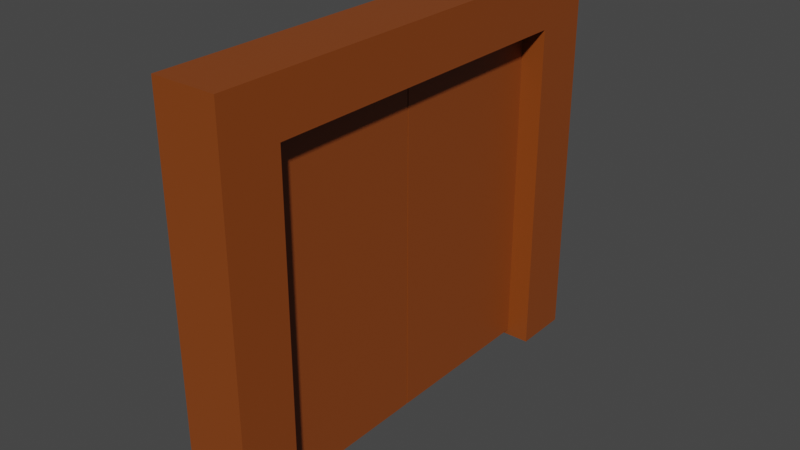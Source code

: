 # Source: door.blend  (saved by Blender 2.81.16; exported with 4.5.12 LTS)
import bpy
from mathutils import Matrix  # noqa: F401  (used for matrix-valued properties, if any)

bpy.ops.wm.read_factory_settings(use_empty=True)
scene = bpy.context.scene
scene.name = 'Scene'

# ---- collections
col_collection = bpy.data.collections.new('Collection'); scene.collection.children.link(col_collection)

# ---- materials (node trees are filled in below, after node groups)
mat_material_004 = bpy.data.materials.new('Material.004')
mat_material_004.alpha_threshold = 0.0
mat_material_004.use_transparent_shadow = False
mat_material_004.line_color = (0.0, 0.0, 0.0, 1.0)
mat_material_009 = bpy.data.materials.new('Material.009')
mat_material_009.use_transparent_shadow = False
mat_material_008 = bpy.data.materials.new('Material.008')
mat_material_008.use_transparent_shadow = False

# ---- material node trees
mat_material_004.use_nodes = True; mat_material_004.node_tree.nodes.clear()
_N = mat_material_004.node_tree.nodes; _L = mat_material_004.node_tree.links
n0 = _N.new('ShaderNodeOutputMaterial'); n0.name = 'Material Output'; n0.location = (300, 300)
n1 = _N.new('ShaderNodeBsdfPrincipled'); n1.name = 'Principled BSDF'; n1.location = (10, 300)
n1.distribution = 'GGX'
n1.subsurface_method = 'BURLEY'
n1.inputs[0].default_value = (0.2502, 0.05613, 0.007499, 1.0)
n1.inputs[2].default_value = 0.4
n1.inputs[3].default_value = 1.45
n1.inputs[27].default_value = (0.0, 0.0, 0.0, 1.0)
n1.inputs[28].default_value = 1.0
_L.new(n1.outputs[0], n0.inputs[0])
n0.is_active_output = True
mat_material_009.use_nodes = True; mat_material_009.node_tree.nodes.clear()
_N = mat_material_009.node_tree.nodes; _L = mat_material_009.node_tree.links
n0 = _N.new('ShaderNodeOutputMaterial'); n0.name = 'Material Output'; n0.location = (300, 300)
n1 = _N.new('ShaderNodeBsdfPrincipled'); n1.name = 'Principled BSDF'; n1.location = (10, 300)
n1.distribution = 'GGX'
n1.subsurface_method = 'BURLEY'
n1.inputs[0].default_value = (0.2502, 0.05613, 0.007499, 1.0)
n1.inputs[3].default_value = 1.45
n1.inputs[27].default_value = (0.0, 0.0, 0.0, 1.0)
n1.inputs[28].default_value = 1.0
_L.new(n1.outputs[0], n0.inputs[0])
n0.is_active_output = True
mat_material_008.use_nodes = True; mat_material_008.node_tree.nodes.clear()
_N = mat_material_008.node_tree.nodes; _L = mat_material_008.node_tree.links
n0 = _N.new('ShaderNodeOutputMaterial'); n0.name = 'Material Output'; n0.location = (300, 300)
n1 = _N.new('ShaderNodeBsdfPrincipled'); n1.name = 'Principled BSDF'; n1.location = (10, 300)
n1.distribution = 'GGX'
n1.subsurface_method = 'BURLEY'
n1.inputs[0].default_value = (0.2502, 0.05613, 0.007499, 1.0)
n1.inputs[3].default_value = 1.45
n1.inputs[27].default_value = (0.0, 0.0, 0.0, 1.0)
n1.inputs[28].default_value = 1.0
_L.new(n1.outputs[0], n0.inputs[0])
n0.is_active_output = True

# ---- world
world_world = bpy.data.worlds.new('World'); scene.world = world_world
world_world.use_nodes = True; world_world.node_tree.nodes.clear()
_N = world_world.node_tree.nodes; _L = world_world.node_tree.links
n0 = _N.new('ShaderNodeOutputWorld'); n0.name = 'World Output'; n0.location = (300, 300)
n1 = _N.new('ShaderNodeBackground'); n1.name = 'Background'; n1.location = (10, 300)
n1.inputs[0].default_value = (0.05088, 0.05088, 0.05088, 1.0)
_L.new(n1.outputs[0], n0.inputs[0])
n0.is_active_output = True
world_world.color = (0.05088, 0.05088, 0.05088)
world_world.use_sun_shadow = False
world_world.sun_shadow_jitter_overblur = 0.0

# ---- meshes
me_cube_015 = bpy.data.meshes.new('Cube.015')
me_cube_015.from_pydata([(3.511, 0.4838, 3.011), (3.511, 0.4838, -3.011), (3.511, -0.4838, 3.011), (3.511, -0.4838, -3.011), (-3.511, 0.4838, 3.011), (-3.511, 0.4838, -3.011), (-3.511, -0.4838, 3.011), (-3.511, -0.4838, -3.011), (-3.511, 0.0, -3.011), (0.0, 0.4838, 2.203), (0.0, -0.4838, 2.203), (3.511, 0.0, -3.011), (0.0, 0.0, 2.203), (-3.511, -0.2419, -3.011), (-2.629, 0.4838, 2.203), (2.632, -0.4838, 2.203), (3.511, 0.2419, -3.011), (-3.511, 0.2419, -3.011), (2.632, 0.4838, 2.203), (-2.629, -0.4838, 2.203), (3.511, -0.2419, -3.011), (0.0, -0.2419, 2.203), (0.0, 0.2419, 2.203), (-2.629, 0.0, 2.203), (2.632, 0.0, 2.203), (2.632, 0.2419, 2.203), (-2.629, 0.2419, 2.203), (-2.629, -0.2419, 2.203), (2.632, -0.2419, 2.203), (-3.511, -0.3629, -3.011), (-2.633, 0.4838, -3.011), (2.633, -0.4838, -3.011), (3.511, 0.3629, -3.011), (-3.511, 0.121, -3.011), (0.8777, 0.4838, 2.203), (-0.8777, -0.4838, 2.203), (3.511, -0.121, -3.011), (0.0, -0.3629, 2.203), (0.0, 0.121, 2.203), (-2.633, 0.0, -3.011), (0.8777, 0.0, 2.203), (-3.511, -0.121, -3.011), (-0.8777, 0.4838, 2.203), (0.8777, -0.4838, 2.203), (3.511, 0.121, -3.011), (-3.511, 0.3629, -3.011), (2.633, 0.4838, -3.011), (-2.633, -0.4838, -3.011), (3.511, -0.3629, -3.011), (0.0, -0.121, 2.203), (0.0, 0.3629, 2.203), (-0.8777, 0.0, 2.203), (2.633, 0.0, -3.011), (2.632, 0.121, 2.203), (2.632, 0.3629, 2.203), (0.8777, 0.2419, 2.203), (2.633, 0.2419, -3.011), (-2.629, 0.121, 2.203), (-2.629, 0.3629, 2.203), (-2.633, 0.2419, -3.011), (-0.8777, 0.2419, 2.203), (-2.629, -0.3629, 2.203), (-2.629, -0.121, 2.203), (-2.633, -0.2419, -3.011), (-0.8777, -0.2419, 2.203), (2.632, -0.3629, 2.203), (2.632, -0.121, 2.203), (0.8777, -0.2419, 2.203), (2.633, -0.2419, -3.011), (2.633, -0.121, -3.011), (0.8777, -0.121, 2.203), (0.8777, -0.3629, 2.203), (-0.8777, -0.121, 2.203), (-2.633, -0.121, -3.011), (-2.633, -0.3629, -3.011), (-0.8777, 0.3629, 2.203), (-2.633, 0.3629, -3.011), (-2.633, 0.121, -3.011), (2.633, 0.3629, -3.011), (0.8777, 0.3629, 2.203), (0.8777, 0.121, 2.203), (2.633, 0.121, -3.011), (-0.8777, 0.121, 2.203), (-0.8777, -0.3629, 2.203), (2.633, -0.3629, -3.011)], [], [(0, 4, 6, 2), (3, 2, 6, 7, 47, 19, 35, 10, 43, 15, 31), (7, 6, 4, 5, 45, 17, 33, 8, 41, 13, 29), (84, 48, 3, 31), (1, 0, 2, 3, 48, 20, 36, 11, 44, 16, 32), (5, 4, 0, 1, 46, 18, 34, 9, 42, 14, 30), (83, 37, 10, 35), (82, 38, 12, 51), (81, 44, 11, 52), (80, 53, 24, 40), (79, 54, 25, 55), (78, 32, 16, 56), (77, 57, 23, 39), (76, 58, 26, 59), (75, 50, 22, 60), (74, 61, 19, 47), (73, 62, 27, 63), (72, 49, 21, 64), (71, 65, 15, 43), (70, 66, 28, 67), (69, 36, 20, 68), (66, 69, 68, 28), (24, 52, 69, 66), (52, 11, 36, 69), (49, 70, 67, 21), (12, 40, 70, 49), (40, 24, 66, 70), (37, 71, 43, 10), (21, 67, 71, 37), (67, 28, 65, 71), (62, 72, 64, 27), (23, 51, 72, 62), (51, 12, 49, 72), (41, 73, 63, 13), (8, 39, 73, 41), (39, 23, 62, 73), (29, 74, 47, 7), (13, 63, 74, 29), (63, 27, 61, 74), (58, 75, 60, 26), (14, 42, 75, 58), (42, 9, 50, 75), (45, 76, 59, 17), (5, 30, 76, 45), (30, 14, 58, 76), (33, 77, 39, 8), (17, 59, 77, 33), (59, 26, 57, 77), (54, 78, 56, 25), (18, 46, 78, 54), (46, 1, 32, 78), (50, 79, 55, 22), (9, 34, 79, 50), (34, 18, 54, 79), (38, 80, 40, 12), (22, 55, 80, 38), (55, 25, 53, 80), (53, 81, 52, 24), (25, 56, 81, 53), (56, 16, 44, 81), (57, 82, 51, 23), (26, 60, 82, 57), (60, 22, 38, 82), (61, 83, 35, 19), (27, 64, 83, 61), (64, 21, 37, 83), (65, 84, 31, 15), (28, 68, 84, 65), (68, 20, 48, 84)])
_uv = me_cube_015.uv_layers.new(name='UVMap')
_uv.uv.foreach_set('vector', [0.625, 0.5, 0.875, 0.5, 0.875, 0.75, 0.625, 0.75, 0.375, 0.75, 0.625, 0.75, 0.625, 1.0, 0.375, 1.0, 0.375, 0.9688, 0.375, 0.9375, 0.375, 0.9062, 0.375, 0.875, 0.375, 0.8438, 0.375, 0.8125, 0.375, 0.7812, 0.375, 0.0, 0.625, 0.0, 0.625, 0.25, 0.375, 0.25, 0.375, 0.2188, 0.375, 0.1875, 0.375, 0.1562, 0.375, 0.125, 0.375, 0.09375, 0.375, 0.0625, 0.375, 0.03125, 0.3438, 0.7188, 0.375, 0.7188, 0.375, 0.75, 0.3438, 0.75, 0.375, 0.5, 0.625, 0.5, 0.625, 0.75, 0.375, 0.75, 0.375, 0.7188, 0.375, 0.6875, 0.375, 0.6562, 0.375, 0.625, 0.375, 0.5938, 0.375, 0.5625, 0.375, 0.5312, 0.375, 0.25, 0.625, 0.25, 0.625, 0.5, 0.375, 0.5, 0.375, 0.4688, 0.375, 0.4375, 0.375, 0.4062, 0.375, 0.375, 0.375, 0.3438, 0.375, 0.3125, 0.375, 0.2812, 0.2188, 0.7188, 0.25, 0.7188, 0.25, 0.75, 0.2188, 0.75, 0.2188, 0.5938, 0.25, 0.5938, 0.25, 0.625, 0.2188, 0.625, 0.3438, 0.5938, 0.375, 0.5938, 0.375, 0.625, 0.3438, 0.625, 0.2812, 0.5938, 0.3125, 0.5938, 0.3125, 0.625, 0.2812, 0.625, 0.2812, 0.5312, 0.3125, 0.5312, 0.3125, 0.5625, 0.2812, 0.5625, 0.3438, 0.5312, 0.375, 0.5312, 0.375, 0.5625, 0.3438, 0.5625, 0.1562, 0.5938, 0.1875, 0.5938, 0.1875, 0.625, 0.1562, 0.625, 0.1562, 0.5312, 0.1875, 0.5312, 0.1875, 0.5625, 0.1562, 0.5625, 0.2188, 0.5312, 0.25, 0.5312, 0.25, 0.5625, 0.2188, 0.5625, 0.1562, 0.7188, 0.1875, 0.7188, 0.1875, 0.75, 0.1562, 0.75, 0.1562, 0.6562, 0.1875, 0.6562, 0.1875, 0.6875, 0.1562, 0.6875, 0.2188, 0.6562, 0.25, 0.6562, 0.25, 0.6875, 0.2188, 0.6875, 0.2812, 0.7188, 0.3125, 0.7188, 0.3125, 0.75, 0.2812, 0.75, 0.2812, 0.6562, 0.3125, 0.6562, 0.3125, 0.6875, 0.2812, 0.6875, 0.3438, 0.6562, 0.375, 0.6562, 0.375, 0.6875, 0.3438, 0.6875, 0.3125, 0.6562, 0.3438, 0.6562, 0.3438, 0.6875, 0.3125, 0.6875, 0.3125, 0.625, 0.3438, 0.625, 0.3438, 0.6562, 0.3125, 0.6562, 0.3438, 0.625, 0.375, 0.625, 0.375, 0.6562, 0.3438, 0.6562, 0.25, 0.6562, 0.2812, 0.6562, 0.2812, 0.6875, 0.25, 0.6875, 0.25, 0.625, 0.2812, 0.625, 0.2812, 0.6562, 0.25, 0.6562, 0.2812, 0.625, 0.3125, 0.625, 0.3125, 0.6562, 0.2812, 0.6562, 0.25, 0.7188, 0.2812, 0.7188, 0.2812, 0.75, 0.25, 0.75, 0.25, 0.6875, 0.2812, 0.6875, 0.2812, 0.7188, 0.25, 0.7188, 0.2812, 0.6875, 0.3125, 0.6875, 0.3125, 0.7188, 0.2812, 0.7188, 0.1875, 0.6562, 0.2188, 0.6562, 0.2188, 0.6875, 0.1875, 0.6875, 0.1875, 0.625, 0.2188, 0.625, 0.2188, 0.6562, 0.1875, 0.6562, 0.2188, 0.625, 0.25, 0.625, 0.25, 0.6562, 0.2188, 0.6562, 0.125, 0.6562, 0.1562, 0.6562, 0.1562, 0.6875, 0.125, 0.6875, 0.125, 0.625, 0.1562, 0.625, 0.1562, 0.6562, 0.125, 0.6562, 0.1562, 0.625, 0.1875, 0.625, 0.1875, 0.6562, 0.1562, 0.6562, 0.125, 0.7188, 0.1562, 0.7188, 0.1562, 0.75, 0.125, 0.75, 0.125, 0.6875, 0.1562, 0.6875, 0.1562, 0.7188, 0.125, 0.7188, 0.1562, 0.6875, 0.1875, 0.6875, 0.1875, 0.7188, 0.1562, 0.7188, 0.1875, 0.5312, 0.2188, 0.5312, 0.2188, 0.5625, 0.1875, 0.5625, 0.1875, 0.5, 0.2188, 0.5, 0.2188, 0.5312, 0.1875, 0.5312, 0.2188, 0.5, 0.25, 0.5, 0.25, 0.5312, 0.2188, 0.5312, 0.125, 0.5312, 0.1562, 0.5312, 0.1562, 0.5625, 0.125, 0.5625, 0.125, 0.5, 0.1562, 0.5, 0.1562, 0.5312, 0.125, 0.5312, 0.1562, 0.5, 0.1875, 0.5, 0.1875, 0.5312, 0.1562, 0.5312, 0.125, 0.5938, 0.1562, 0.5938, 0.1562, 0.625, 0.125, 0.625, 0.125, 0.5625, 0.1562, 0.5625, 0.1562, 0.5938, 0.125, 0.5938, 0.1562, 0.5625, 0.1875, 0.5625, 0.1875, 0.5938, 0.1562, 0.5938, 0.3125, 0.5312, 0.3438, 0.5312, 0.3438, 0.5625, 0.3125, 0.5625, 0.3125, 0.5, 0.3438, 0.5, 0.3438, 0.5312, 0.3125, 0.5312, 0.3438, 0.5, 0.375, 0.5, 0.375, 0.5312, 0.3438, 0.5312, 0.25, 0.5312, 0.2812, 0.5312, 0.2812, 0.5625, 0.25, 0.5625, 0.25, 0.5, 0.2812, 0.5, 0.2812, 0.5312, 0.25, 0.5312, 0.2812, 0.5, 0.3125, 0.5, 0.3125, 0.5312, 0.2812, 0.5312, 0.25, 0.5938, 0.2812, 0.5938, 0.2812, 0.625, 0.25, 0.625, 0.25, 0.5625, 0.2812, 0.5625, 0.2812, 0.5938, 0.25, 0.5938, 0.2812, 0.5625, 0.3125, 0.5625, 0.3125, 0.5938, 0.2812, 0.5938, 0.3125, 0.5938, 0.3438, 0.5938, 0.3438, 0.625, 0.3125, 0.625, 0.3125, 0.5625, 0.3438, 0.5625, 0.3438, 0.5938, 0.3125, 0.5938, 0.3438, 0.5625, 0.375, 0.5625, 0.375, 0.5938, 0.3438, 0.5938, 0.1875, 0.5938, 0.2188, 0.5938, 0.2188, 0.625, 0.1875, 0.625, 0.1875, 0.5625, 0.2188, 0.5625, 0.2188, 0.5938, 0.1875, 0.5938, 0.2188, 0.5625, 0.25, 0.5625, 0.25, 0.5938, 0.2188, 0.5938, 0.1875, 0.7188, 0.2188, 0.7188, 0.2188, 0.75, 0.1875, 0.75, 0.1875, 0.6875, 0.2188, 0.6875, 0.2188, 0.7188, 0.1875, 0.7188, 0.2188, 0.6875, 0.25, 0.6875, 0.25, 0.7188, 0.2188, 0.7188, 0.3125, 0.7188, 0.3438, 0.7188, 0.3438, 0.75, 0.3125, 0.75, 0.3125, 0.6875, 0.3438, 0.6875, 0.3438, 0.7188, 0.3125, 0.7188, 0.3438, 0.6875, 0.375, 0.6875, 0.375, 0.7188, 0.3438, 0.7188])
me_cube_015.materials.append(mat_material_004)
me_cube_015.use_remesh_preserve_volume = False
me_cube_015.use_remesh_preserve_attributes = False
me_cube_015.use_mirror_vertex_groups = False
me_cube_015.update()
me_cube_014 = bpy.data.meshes.new('Cube.014')
me_cube_014.from_pydata([(-1.0, -1.0, -1.0), (-1.0, -1.0, 1.0), (-1.0, 1.0, -1.0), (-1.0, 1.0, 1.0), (1.0, -1.0, -1.0), (1.0, -1.0, 1.0), (1.0, 1.0, -1.0), (1.0, 1.0, 1.0)], [], [(0, 1, 3, 2), (2, 3, 7, 6), (6, 7, 5, 4), (4, 5, 1, 0), (2, 6, 4, 0), (7, 3, 1, 5)])
_uv = me_cube_014.uv_layers.new(name='UVMap')
_uv.uv.foreach_set('vector', [0.375, 0.0, 0.625, 0.0, 0.625, 0.25, 0.375, 0.25, 0.375, 0.25, 0.625, 0.25, 0.625, 0.5, 0.375, 0.5, 0.375, 0.5, 0.625, 0.5, 0.625, 0.75, 0.375, 0.75, 0.375, 0.75, 0.625, 0.75, 0.625, 1.0, 0.375, 1.0, 0.125, 0.5, 0.375, 0.5, 0.375, 0.75, 0.125, 0.75, 0.625, 0.5, 0.875, 0.5, 0.875, 0.75, 0.625, 0.75])
me_cube_014.materials.append(mat_material_009)
me_cube_014.use_remesh_fix_poles = True
me_cube_014.use_remesh_preserve_attributes = False
me_cube_014.use_mirror_vertex_groups = False
me_cube_014.update()
me_cube_013 = bpy.data.meshes.new('Cube.013')
me_cube_013.from_pydata([(-1.0, -1.0, -1.0), (-1.0, -1.0, 1.0), (-1.0, 1.0, -1.0), (-1.0, 1.0, 1.0), (1.0, -1.0, -1.0), (1.0, -1.0, 1.0), (1.0, 1.0, -1.0), (1.0, 1.0, 1.0)], [], [(0, 1, 3, 2), (2, 3, 7, 6), (6, 7, 5, 4), (4, 5, 1, 0), (2, 6, 4, 0), (7, 3, 1, 5)])
_uv = me_cube_013.uv_layers.new(name='UVMap')
_uv.uv.foreach_set('vector', [0.375, 0.0, 0.625, 0.0, 0.625, 0.25, 0.375, 0.25, 0.375, 0.25, 0.625, 0.25, 0.625, 0.5, 0.375, 0.5, 0.375, 0.5, 0.625, 0.5, 0.625, 0.75, 0.375, 0.75, 0.375, 0.75, 0.625, 0.75, 0.625, 1.0, 0.375, 1.0, 0.125, 0.5, 0.375, 0.5, 0.375, 0.75, 0.125, 0.75, 0.625, 0.5, 0.875, 0.5, 0.875, 0.75, 0.625, 0.75])
me_cube_013.materials.append(mat_material_008)
me_cube_013.use_remesh_fix_poles = True
me_cube_013.use_remesh_preserve_attributes = False
me_cube_013.use_mirror_vertex_groups = False
me_cube_013.update()

# ---- objects
ob_slidedoorframe = bpy.data.objects.new('slidedoorframe', me_cube_015)
ob_slidedoor1 = bpy.data.objects.new('slidedoor1', me_cube_014)
ob_slidedoor2 = bpy.data.objects.new('slidedoor2', me_cube_013)

# ---- transforms, parenting, visibility, modifiers, constraints
ob_slidedoorframe.location = (0.03532, -0.001965, 0.3312)
ob_slidedoorframe.rotation_euler = (0.0, -0.0, -1.563)
ob_slidedoorframe.scale = (0.2439, 0.2439, 0.2439)
ob_slidedoorframe.lock_rotations_4d = False
ob_slidedoorframe.empty_display_type = 'ARROWS'
ob_slidedoorframe.lineart.crease_threshold = 0.0
ob_slidedoor1.location = (0.03259, 0.36, 0.2807)
ob_slidedoor1.rotation_euler = (0.0, -0.0, -1.563)
ob_slidedoor1.scale = (0.3567, -0.03006, 0.6625)
ob_slidedoor1.lineart.crease_threshold = 0.0
ob_slidedoor2.location = (0.038, -0.358, 0.2807)
ob_slidedoor2.rotation_euler = (0.0, -0.0, -1.563)
ob_slidedoor2.scale = (0.3567, -0.03006, 0.6625)
ob_slidedoor2.lineart.crease_threshold = 0.0

# ---- collection membership
col_collection.objects.link(ob_slidedoorframe)
col_collection.objects.link(ob_slidedoor1)
col_collection.objects.link(ob_slidedoor2)

# ---- scene / render settings (as saved in the file)
scene.frame_start = 1; scene.frame_end = 250; scene.frame_set(1)
scene.render.engine = 'BLENDER_EEVEE_NEXT'
scene.cycles.use_denoising = False
scene.cycles.samples = 128
scene.cycles.sampling_pattern = 'TABULATED_SOBOL'
scene.cycles.use_adaptive_sampling = False
scene.cycles.use_light_tree = False
scene.view_settings.view_transform = 'Filmic'
bpy.context.view_layer.update()

# ---- added for rendering (the .blend has no active camera and no usable light): camera, sun
cam_auto = bpy.data.cameras.new('AutoCamera')
cam_auto.lens = 50.0
cam_auto.sensor_width = 36.0
cam_auto.clip_end = 1000.0
ob_auto_camera = bpy.data.objects.new('AutoCamera', cam_auto)
scene.collection.objects.link(ob_auto_camera)
ob_auto_camera.location = (2.13692, -2.52389, 2.01251)
ob_auto_camera.rotation_euler = (1.09748, -7.21219e-08, 0.694738)
scene.camera = ob_auto_camera
light_auto_sun = bpy.data.lights.new('AutoSun', 'SUN')
light_auto_sun.energy = 3.0
light_auto_sun.angle = 0.0523599
ob_auto_sun = bpy.data.objects.new('AutoSun', light_auto_sun)
scene.collection.objects.link(ob_auto_sun)
ob_auto_sun.rotation_euler = (0.872665, 0.174533, 0.523599)
bpy.context.view_layer.update()
